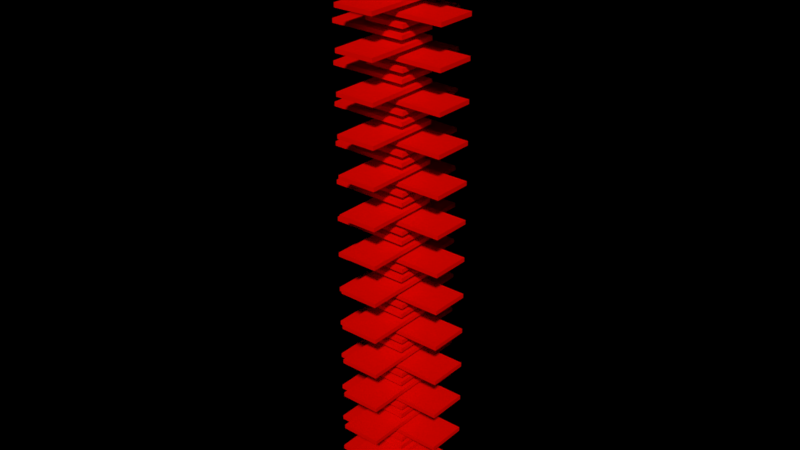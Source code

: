 # Source: VRenvironment2.blend  (saved by Blender 2.78.0; exported with 4.5.12 LTS)
import bpy
from mathutils import Matrix  # noqa: F401  (used for matrix-valued properties, if any)

bpy.ops.wm.read_factory_settings(use_empty=True)
scene = bpy.context.scene
scene.name = 'Scene'

# ---- collections
col_collection_1 = bpy.data.collections.new('Collection 1'); scene.collection.children.link(col_collection_1)

# ---- materials (node trees are filled in below, after node groups)
mat_glowblue = bpy.data.materials.new('glowblue')
mat_glowblue.alpha_threshold = 0.0
mat_glowblue.use_transparent_shadow = False
mat_glowblue.diffuse_color = (0.0, 0.0872, 0.8, 1.0)
mat_glowblue.roughness = 0.5
mat_glowred = bpy.data.materials.new('glowred')
mat_glowred.alpha_threshold = 0.0
mat_glowred.use_transparent_shadow = False
mat_glowred.diffuse_color = (0.8, 0.001873, 0.0, 1.0)
mat_glowred.roughness = 0.5
mat_glowred.specular_intensity = 1.0

# ---- material node trees

# ---- world
world_world = bpy.data.worlds.new('World'); scene.world = world_world
world_world.color = (0.0, 0.0, 0.0)
world_world.use_sun_shadow = False
world_world.sun_shadow_jitter_overblur = 0.0
world_world.cycles.sampling_method = 'MANUAL'

# ---- meshes
me_cube_000 = bpy.data.meshes.new('Cube.000')
me_cube_000.from_pydata([(-1.0, -1.0, -277.7), (-1.0, -1.0, -275.7), (-1.0, 1.0, -277.7), (-1.0, 1.0, -275.7), (1.0, -1.0, -277.7), (1.0, -1.0, -275.7), (1.0, 1.0, -277.7), (1.0, 1.0, -275.7), (-2.986, 0.02857, -282.3), (-2.986, 0.02857, -280.3), (0.8592, 0.02857, -282.3), (0.8592, 0.02857, -280.3), (-2.986, -1.012, -282.3), (-2.986, -1.012, -280.3), (0.8592, -1.012, -282.3), (0.8592, -1.012, -280.3), (-0.9774, 0.02857, -291.6), (-0.9774, 0.02857, -289.6), (2.868, 0.02857, -291.6), (2.868, 0.02857, -289.6), (-0.9774, -1.012, -291.6), (-0.9774, -1.012, -289.6), (2.868, -1.012, -291.6), (2.868, -1.012, -289.6), (-1.0, -1.983, -287.0), (-1.0, -1.983, -285.0), (-1.0, 0.0168, -287.0), (-1.0, 0.0168, -285.0), (1.0, -1.983, -287.0), (1.0, -1.983, -285.0), (1.0, 0.0168, -287.0), (1.0, 0.0168, -285.0), (-1.0, -1.983, -268.5), (-1.0, -1.983, -266.5), (-1.0, 0.0168, -268.5), (-1.0, 0.0168, -266.5), (1.0, -1.983, -268.5), (1.0, -1.983, -266.5), (1.0, 0.0168, -268.5), (1.0, 0.0168, -266.5), (-0.9774, 0.02857, -273.1), (-0.9774, 0.02857, -271.1), (2.868, 0.02857, -273.1), (2.868, 0.02857, -271.1), (-0.9774, -1.012, -273.1), (-0.9774, -1.012, -271.1), (2.868, -1.012, -273.1), (2.868, -1.012, -271.1), (-2.986, 0.02857, -263.9), (-2.986, 0.02857, -261.9), (0.8592, 0.02857, -263.9), (0.8592, 0.02857, -261.9), (-2.986, -1.012, -263.9), (-2.986, -1.012, -261.9), (0.8592, -1.012, -263.9), (0.8592, -1.012, -261.9), (-1.0, -1.0, -259.3), (-1.0, -1.0, -257.3), (-1.0, 1.0, -259.3), (-1.0, 1.0, -257.3), (1.0, -1.0, -259.3), (1.0, -1.0, -257.3), (1.0, 1.0, -259.3), (1.0, 1.0, -257.3), (-1.0, -1.0, -240.8), (-1.0, -1.0, -238.8), (-1.0, 1.0, -240.8), (-1.0, 1.0, -238.8), (1.0, -1.0, -240.8), (1.0, -1.0, -238.8), (1.0, 1.0, -240.8), (1.0, 1.0, -238.8), (-2.986, 0.02857, -245.4), (-2.986, 0.02857, -243.4), (0.8592, 0.02857, -245.4), (0.8592, 0.02857, -243.4), (-2.986, -1.012, -245.4), (-2.986, -1.012, -243.4), (0.8592, -1.012, -245.4), (0.8592, -1.012, -243.4), (-0.9774, 0.02857, -254.7), (-0.9774, 0.02857, -252.7), (2.868, 0.02857, -254.7), (2.868, 0.02857, -252.7), (-0.9774, -1.012, -254.7), (-0.9774, -1.012, -252.7), (2.868, -1.012, -254.7), (2.868, -1.012, -252.7), (-1.0, -1.983, -250.1), (-1.0, -1.983, -248.1), (-1.0, 0.0168, -250.1), (-1.0, 0.0168, -248.1), (1.0, -1.983, -250.1), (1.0, -1.983, -248.1), (1.0, 0.0168, -250.1), (1.0, 0.0168, -248.1), (-1.0, -1.983, -231.6), (-1.0, -1.983, -229.6), (-1.0, 0.0168, -231.6), (-1.0, 0.0168, -229.6), (1.0, -1.983, -231.6), (1.0, -1.983, -229.6), (1.0, 0.0168, -231.6), (1.0, 0.0168, -229.6), (-0.9774, 0.02857, -236.2), (-0.9774, 0.02857, -234.2), (2.868, 0.02857, -236.2), (2.868, 0.02857, -234.2), (-0.9774, -1.012, -236.2), (-0.9774, -1.012, -234.2), (2.868, -1.012, -236.2), (2.868, -1.012, -234.2), (-2.986, 0.02857, -227.0), (-2.986, 0.02857, -225.0), (0.8592, 0.02857, -227.0), (0.8592, 0.02857, -225.0), (-2.986, -1.012, -227.0), (-2.986, -1.012, -225.0), (0.8592, -1.012, -227.0), (0.8592, -1.012, -225.0), (-1.0, -1.0, -222.4), (-1.0, -1.0, -220.4), (-1.0, 1.0, -222.4), (-1.0, 1.0, -220.4), (1.0, -1.0, -222.4), (1.0, -1.0, -220.4), (1.0, 1.0, -222.4), (1.0, 1.0, -220.4), (-1.0, -1.0, -203.9), (-1.0, -1.0, -201.9), (-1.0, 1.0, -203.9), (-1.0, 1.0, -201.9), (1.0, -1.0, -203.9), (1.0, -1.0, -201.9), (1.0, 1.0, -203.9), (1.0, 1.0, -201.9), (-2.986, 0.02857, -208.5), (-2.986, 0.02857, -206.5), (0.8592, 0.02857, -208.5), (0.8592, 0.02857, -206.5), (-2.986, -1.012, -208.5), (-2.986, -1.012, -206.5), (0.8592, -1.012, -208.5), (0.8592, -1.012, -206.5), (-0.9774, 0.02857, -217.8), (-0.9774, 0.02857, -215.8), (2.868, 0.02857, -217.8), (2.868, 0.02857, -215.8), (-0.9774, -1.012, -217.8), (-0.9774, -1.012, -215.8), (2.868, -1.012, -217.8), (2.868, -1.012, -215.8), (-1.0, -1.983, -213.2), (-1.0, -1.983, -211.2), (-1.0, 0.0168, -213.2), (-1.0, 0.0168, -211.2), (1.0, -1.983, -213.2), (1.0, -1.983, -211.2), (1.0, 0.0168, -213.2), (1.0, 0.0168, -211.2), (-1.0, -1.983, -194.7), (-1.0, -1.983, -192.7), (-1.0, 0.0168, -194.7), (-1.0, 0.0168, -192.7), (1.0, -1.983, -194.7), (1.0, -1.983, -192.7), (1.0, 0.0168, -194.7), (1.0, 0.0168, -192.7), (-0.9774, 0.02857, -199.3), (-0.9774, 0.02857, -197.3), (2.868, 0.02857, -199.3), (2.868, 0.02857, -197.3), (-0.9774, -1.012, -199.3), (-0.9774, -1.012, -197.3), (2.868, -1.012, -199.3), (2.868, -1.012, -197.3), (-2.986, 0.02857, -190.1), (-2.986, 0.02857, -188.1), (0.8592, 0.02857, -190.1), (0.8592, 0.02857, -188.1), (-2.986, -1.012, -190.1), (-2.986, -1.012, -188.1), (0.8592, -1.012, -190.1), (0.8592, -1.012, -188.1), (-1.0, -1.0, -185.5), (-1.0, -1.0, -183.5), (-1.0, 1.0, -185.5), (-1.0, 1.0, -183.5), (1.0, -1.0, -185.5), (1.0, -1.0, -183.5), (1.0, 1.0, -185.5), (1.0, 1.0, -183.5), (-1.0, -1.0, -167.0), (-1.0, -1.0, -165.0), (-1.0, 1.0, -167.0), (-1.0, 1.0, -165.0), (1.0, -1.0, -167.0), (1.0, -1.0, -165.0), (1.0, 1.0, -167.0), (1.0, 1.0, -165.0), (-2.986, 0.02857, -171.7), (-2.986, 0.02857, -169.7), (0.8592, 0.02857, -171.7), (0.8592, 0.02857, -169.7), (-2.986, -1.012, -171.7), (-2.986, -1.012, -169.7), (0.8592, -1.012, -171.7), (0.8592, -1.012, -169.7), (-0.9774, 0.02857, -180.9), (-0.9774, 0.02857, -178.9), (2.868, 0.02857, -180.9), (2.868, 0.02857, -178.9), (-0.9774, -1.012, -180.9), (-0.9774, -1.012, -178.9), (2.868, -1.012, -180.9), (2.868, -1.012, -178.9), (-1.0, -1.983, -176.3), (-1.0, -1.983, -174.3), (-1.0, 0.0168, -176.3), (-1.0, 0.0168, -174.3), (1.0, -1.983, -176.3), (1.0, -1.983, -174.3), (1.0, 0.0168, -176.3), (1.0, 0.0168, -174.3), (-1.0, -1.983, -157.8), (-1.0, -1.983, -155.8), (-1.0, 0.0168, -157.8), (-1.0, 0.0168, -155.8), (1.0, -1.983, -157.8), (1.0, -1.983, -155.8), (1.0, 0.0168, -157.8), (1.0, 0.0168, -155.8), (-0.9774, 0.02857, -162.4), (-0.9774, 0.02857, -160.4), (2.868, 0.02857, -162.4), (2.868, 0.02857, -160.4), (-0.9774, -1.012, -162.4), (-0.9774, -1.012, -160.4), (2.868, -1.012, -162.4), (2.868, -1.012, -160.4), (-2.986, 0.02857, -153.2), (-2.986, 0.02857, -151.2), (0.8592, 0.02857, -153.2), (0.8592, 0.02857, -151.2), (-2.986, -1.012, -153.2), (-2.986, -1.012, -151.2), (0.8592, -1.012, -153.2), (0.8592, -1.012, -151.2), (-1.0, -1.0, -148.6), (-1.0, -1.0, -146.6), (-1.0, 1.0, -148.6), (-1.0, 1.0, -146.6), (1.0, -1.0, -148.6), (1.0, -1.0, -146.6), (1.0, 1.0, -148.6), (1.0, 1.0, -146.6), (-1.0, -1.0, -130.1), (-1.0, -1.0, -128.1), (-1.0, 1.0, -130.1), (-1.0, 1.0, -128.1), (1.0, -1.0, -130.1), (1.0, -1.0, -128.1), (1.0, 1.0, -130.1), (1.0, 1.0, -128.1), (-2.986, 0.02857, -134.8), (-2.986, 0.02857, -132.8), (0.8592, 0.02857, -134.8), (0.8592, 0.02857, -132.8), (-2.986, -1.012, -134.8), (-2.986, -1.012, -132.8), (0.8592, -1.012, -134.8), (0.8592, -1.012, -132.8), (-0.9774, 0.02857, -144.0), (-0.9774, 0.02857, -142.0), (2.868, 0.02857, -144.0), (2.868, 0.02857, -142.0), (-0.9774, -1.012, -144.0), (-0.9774, -1.012, -142.0), (2.868, -1.012, -144.0), (2.868, -1.012, -142.0), (-1.0, -1.983, -139.4), (-1.0, -1.983, -137.4), (-1.0, 0.0168, -139.4), (-1.0, 0.0168, -137.4), (1.0, -1.983, -139.4), (1.0, -1.983, -137.4), (1.0, 0.0168, -139.4), (1.0, 0.0168, -137.4), (-1.0, -1.983, -120.9), (-1.0, -1.983, -118.9), (-1.0, 0.0168, -120.9), (-1.0, 0.0168, -118.9), (1.0, -1.983, -120.9), (1.0, -1.983, -118.9), (1.0, 0.0168, -120.9), (1.0, 0.0168, -118.9), (-0.9774, 0.02857, -125.5), (-0.9774, 0.02857, -123.5), (2.868, 0.02857, -125.5), (2.868, 0.02857, -123.5), (-0.9774, -1.012, -125.5), (-0.9774, -1.012, -123.5), (2.868, -1.012, -125.5), (2.868, -1.012, -123.5), (-2.986, 0.02857, -116.3), (-2.986, 0.02857, -114.3), (0.8592, 0.02857, -116.3), (0.8592, 0.02857, -114.3), (-2.986, -1.012, -116.3), (-2.986, -1.012, -114.3), (0.8592, -1.012, -116.3), (0.8592, -1.012, -114.3), (-1.0, -1.0, -111.7), (-1.0, -1.0, -109.7), (-1.0, 1.0, -111.7), (-1.0, 1.0, -109.7), (1.0, -1.0, -111.7), (1.0, -1.0, -109.7), (1.0, 1.0, -111.7), (1.0, 1.0, -109.7), (-1.0, -1.0, -93.24), (-1.0, -1.0, -91.24), (-1.0, 1.0, -93.24), (-1.0, 1.0, -91.24), (1.0, -1.0, -93.24), (1.0, -1.0, -91.24), (1.0, 1.0, -93.24), (1.0, 1.0, -91.24), (-2.986, 0.02857, -97.86), (-2.986, 0.02857, -95.86), (0.8592, 0.02857, -97.86), (0.8592, 0.02857, -95.86), (-2.986, -1.012, -97.86), (-2.986, -1.012, -95.86), (0.8592, -1.012, -97.86), (0.8592, -1.012, -95.86), (-0.9774, 0.02857, -107.1), (-0.9774, 0.02857, -105.1), (2.868, 0.02857, -107.1), (2.868, 0.02857, -105.1), (-0.9774, -1.012, -107.1), (-0.9774, -1.012, -105.1), (2.868, -1.012, -107.1), (2.868, -1.012, -105.1), (-1.0, -1.983, -102.5), (-1.0, -1.983, -100.5), (-1.0, 0.0168, -102.5), (-1.0, 0.0168, -100.5), (1.0, -1.983, -102.5), (1.0, -1.983, -100.5), (1.0, 0.0168, -102.5), (1.0, 0.0168, -100.5), (-1.0, -1.983, -84.02), (-1.0, -1.983, -82.02), (-1.0, 0.0168, -84.02), (-1.0, 0.0168, -82.02), (1.0, -1.983, -84.02), (1.0, -1.983, -82.02), (1.0, 0.0168, -84.02), (1.0, 0.0168, -82.02), (-0.9774, 0.02857, -88.63), (-0.9774, 0.02857, -86.63), (2.868, 0.02857, -88.63), (2.868, 0.02857, -86.63), (-0.9774, -1.012, -88.63), (-0.9774, -1.012, -86.63), (2.868, -1.012, -88.63), (2.868, -1.012, -86.63), (-2.986, 0.02857, -79.41), (-2.986, 0.02857, -77.41), (0.8592, 0.02857, -79.41), (0.8592, 0.02857, -77.41), (-2.986, -1.012, -79.41), (-2.986, -1.012, -77.41), (0.8592, -1.012, -79.41), (0.8592, -1.012, -77.41), (-1.0, -1.0, -74.79), (-1.0, -1.0, -72.79), (-1.0, 1.0, -74.79), (-1.0, 1.0, -72.79), (1.0, -1.0, -74.79), (1.0, -1.0, -72.79), (1.0, 1.0, -74.79), (1.0, 1.0, -72.79), (-1.0, -1.0, -56.35), (-1.0, -1.0, -54.35), (-1.0, 1.0, -56.35), (-1.0, 1.0, -54.35), (1.0, -1.0, -56.35), (1.0, -1.0, -54.35), (1.0, 1.0, -56.35), (1.0, 1.0, -54.35), (-2.986, 0.02857, -60.96), (-2.986, 0.02857, -58.96), (0.8592, 0.02857, -60.96), (0.8592, 0.02857, -58.96), (-2.986, -1.012, -60.96), (-2.986, -1.012, -58.96), (0.8592, -1.012, -60.96), (0.8592, -1.012, -58.96), (-0.9774, 0.02857, -70.18), (-0.9774, 0.02857, -68.18), (2.868, 0.02857, -70.18), (2.868, 0.02857, -68.18), (-0.9774, -1.012, -70.18), (-0.9774, -1.012, -68.18), (2.868, -1.012, -70.18), (2.868, -1.012, -68.18), (-1.0, -1.983, -65.57), (-1.0, -1.983, -63.57), (-1.0, 0.0168, -65.57), (-1.0, 0.0168, -63.57), (1.0, -1.983, -65.57), (1.0, -1.983, -63.57), (1.0, 0.0168, -65.57), (1.0, 0.0168, -63.57), (-1.0, -1.983, -47.12), (-1.0, -1.983, -45.12), (-1.0, 0.0168, -47.12), (-1.0, 0.0168, -45.12), (1.0, -1.983, -47.12), (1.0, -1.983, -45.12), (1.0, 0.0168, -47.12), (1.0, 0.0168, -45.12), (-0.9774, 0.02857, -51.73), (-0.9774, 0.02857, -49.73), (2.868, 0.02857, -51.73), (2.868, 0.02857, -49.73), (-0.9774, -1.012, -51.73), (-0.9774, -1.012, -49.73), (2.868, -1.012, -51.73), (2.868, -1.012, -49.73), (-2.986, 0.02857, -42.51), (-2.986, 0.02857, -40.51), (0.8592, 0.02857, -42.51), (0.8592, 0.02857, -40.51), (-2.986, -1.012, -42.51), (-2.986, -1.012, -40.51), (0.8592, -1.012, -42.51), (0.8592, -1.012, -40.51), (-1.0, -1.0, -37.9), (-1.0, -1.0, -35.9), (-1.0, 1.0, -37.9), (-1.0, 1.0, -35.9), (1.0, -1.0, -37.9), (1.0, -1.0, -35.9), (1.0, 1.0, -37.9), (1.0, 1.0, -35.9), (-1.0, -1.0, -19.45), (-1.0, -1.0, -17.45), (-1.0, 1.0, -19.45), (-1.0, 1.0, -17.45), (1.0, -1.0, -19.45), (1.0, -1.0, -17.45), (1.0, 1.0, -19.45), (1.0, 1.0, -17.45), (-2.986, 0.02857, -24.06), (-2.986, 0.02857, -22.06), (0.8592, 0.02857, -24.06), (0.8592, 0.02857, -22.06), (-2.986, -1.012, -24.06), (-2.986, -1.012, -22.06), (0.8592, -1.012, -24.06), (0.8592, -1.012, -22.06), (-0.9774, 0.02857, -33.29), (-0.9774, 0.02857, -31.29), (2.868, 0.02857, -33.29), (2.868, 0.02857, -31.29), (-0.9774, -1.012, -33.29), (-0.9774, -1.012, -31.29), (2.868, -1.012, -33.29), (2.868, -1.012, -31.29), (-1.0, -1.983, -28.67), (-1.0, -1.983, -26.67), (-1.0, 0.0168, -28.67), (-1.0, 0.0168, -26.67), (1.0, -1.983, -28.67), (1.0, -1.983, -26.67), (1.0, 0.0168, -28.67), (1.0, 0.0168, -26.67), (-1.0, -1.983, -10.22), (-1.0, -1.983, -8.224), (-1.0, 0.0168, -10.22), (-1.0, 0.0168, -8.224), (1.0, -1.983, -10.22), (1.0, -1.983, -8.224), (1.0, 0.0168, -10.22), (1.0, 0.0168, -8.224), (-0.9774, 0.02857, -14.84), (-0.9774, 0.02857, -12.84), (2.868, 0.02857, -14.84), (2.868, 0.02857, -12.84), (-0.9774, -1.012, -14.84), (-0.9774, -1.012, -12.84), (2.868, -1.012, -14.84), (2.868, -1.012, -12.84), (-2.986, 0.02857, -5.612), (-2.986, 0.02857, -3.612), (0.8592, 0.02857, -5.612), (0.8592, 0.02857, -3.612), (-2.986, -1.012, -5.612), (-2.986, -1.012, -3.612), (0.8592, -1.012, -5.612), (0.8592, -1.012, -3.612), (-1.0, -1.0, -1.0), (-1.0, -1.0, 1.0), (-1.0, 1.0, -1.0), (-1.0, 1.0, 1.0), (1.0, -1.0, -1.0), (1.0, -1.0, 1.0), (1.0, 1.0, -1.0), (1.0, 1.0, 1.0)], [], [(0, 1, 3, 2), (2, 3, 7, 6), (6, 7, 5, 4), (4, 5, 1, 0), (2, 6, 4, 0), (7, 3, 1, 5), (8, 9, 11, 10), (10, 11, 15, 14), (14, 15, 13, 12), (12, 13, 9, 8), (10, 14, 12, 8), (15, 11, 9, 13), (16, 17, 19, 18), (18, 19, 23, 22), (22, 23, 21, 20), (20, 21, 17, 16), (18, 22, 20, 16), (23, 19, 17, 21), (24, 25, 27, 26), (26, 27, 31, 30), (30, 31, 29, 28), (28, 29, 25, 24), (26, 30, 28, 24), (31, 27, 25, 29), (32, 33, 35, 34), (34, 35, 39, 38), (38, 39, 37, 36), (36, 37, 33, 32), (34, 38, 36, 32), (39, 35, 33, 37), (40, 41, 43, 42), (42, 43, 47, 46), (46, 47, 45, 44), (44, 45, 41, 40), (42, 46, 44, 40), (47, 43, 41, 45), (48, 49, 51, 50), (50, 51, 55, 54), (54, 55, 53, 52), (52, 53, 49, 48), (50, 54, 52, 48), (55, 51, 49, 53), (56, 57, 59, 58), (58, 59, 63, 62), (62, 63, 61, 60), (60, 61, 57, 56), (58, 62, 60, 56), (63, 59, 57, 61), (64, 65, 67, 66), (66, 67, 71, 70), (70, 71, 69, 68), (68, 69, 65, 64), (66, 70, 68, 64), (71, 67, 65, 69), (72, 73, 75, 74), (74, 75, 79, 78), (78, 79, 77, 76), (76, 77, 73, 72), (74, 78, 76, 72), (79, 75, 73, 77), (80, 81, 83, 82), (82, 83, 87, 86), (86, 87, 85, 84), (84, 85, 81, 80), (82, 86, 84, 80), (87, 83, 81, 85), (88, 89, 91, 90), (90, 91, 95, 94), (94, 95, 93, 92), (92, 93, 89, 88), (90, 94, 92, 88), (95, 91, 89, 93), (96, 97, 99, 98), (98, 99, 103, 102), (102, 103, 101, 100), (100, 101, 97, 96), (98, 102, 100, 96), (103, 99, 97, 101), (104, 105, 107, 106), (106, 107, 111, 110), (110, 111, 109, 108), (108, 109, 105, 104), (106, 110, 108, 104), (111, 107, 105, 109), (112, 113, 115, 114), (114, 115, 119, 118), (118, 119, 117, 116), (116, 117, 113, 112), (114, 118, 116, 112), (119, 115, 113, 117), (120, 121, 123, 122), (122, 123, 127, 126), (126, 127, 125, 124), (124, 125, 121, 120), (122, 126, 124, 120), (127, 123, 121, 125), (128, 129, 131, 130), (130, 131, 135, 134), (134, 135, 133, 132), (132, 133, 129, 128), (130, 134, 132, 128), (135, 131, 129, 133), (136, 137, 139, 138), (138, 139, 143, 142), (142, 143, 141, 140), (140, 141, 137, 136), (138, 142, 140, 136), (143, 139, 137, 141), (144, 145, 147, 146), (146, 147, 151, 150), (150, 151, 149, 148), (148, 149, 145, 144), (146, 150, 148, 144), (151, 147, 145, 149), (152, 153, 155, 154), (154, 155, 159, 158), (158, 159, 157, 156), (156, 157, 153, 152), (154, 158, 156, 152), (159, 155, 153, 157), (160, 161, 163, 162), (162, 163, 167, 166), (166, 167, 165, 164), (164, 165, 161, 160), (162, 166, 164, 160), (167, 163, 161, 165), (168, 169, 171, 170), (170, 171, 175, 174), (174, 175, 173, 172), (172, 173, 169, 168), (170, 174, 172, 168), (175, 171, 169, 173), (176, 177, 179, 178), (178, 179, 183, 182), (182, 183, 181, 180), (180, 181, 177, 176), (178, 182, 180, 176), (183, 179, 177, 181), (184, 185, 187, 186), (186, 187, 191, 190), (190, 191, 189, 188), (188, 189, 185, 184), (186, 190, 188, 184), (191, 187, 185, 189), (192, 193, 195, 194), (194, 195, 199, 198), (198, 199, 197, 196), (196, 197, 193, 192), (194, 198, 196, 192), (199, 195, 193, 197), (200, 201, 203, 202), (202, 203, 207, 206), (206, 207, 205, 204), (204, 205, 201, 200), (202, 206, 204, 200), (207, 203, 201, 205), (208, 209, 211, 210), (210, 211, 215, 214), (214, 215, 213, 212), (212, 213, 209, 208), (210, 214, 212, 208), (215, 211, 209, 213), (216, 217, 219, 218), (218, 219, 223, 222), (222, 223, 221, 220), (220, 221, 217, 216), (218, 222, 220, 216), (223, 219, 217, 221), (224, 225, 227, 226), (226, 227, 231, 230), (230, 231, 229, 228), (228, 229, 225, 224), (226, 230, 228, 224), (231, 227, 225, 229), (232, 233, 235, 234), (234, 235, 239, 238), (238, 239, 237, 236), (236, 237, 233, 232), (234, 238, 236, 232), (239, 235, 233, 237), (240, 241, 243, 242), (242, 243, 247, 246), (246, 247, 245, 244), (244, 245, 241, 240), (242, 246, 244, 240), (247, 243, 241, 245), (248, 249, 251, 250), (250, 251, 255, 254), (254, 255, 253, 252), (252, 253, 249, 248), (250, 254, 252, 248), (255, 251, 249, 253), (256, 257, 259, 258), (258, 259, 263, 262), (262, 263, 261, 260), (260, 261, 257, 256), (258, 262, 260, 256), (263, 259, 257, 261), (264, 265, 267, 266), (266, 267, 271, 270), (270, 271, 269, 268), (268, 269, 265, 264), (266, 270, 268, 264), (271, 267, 265, 269), (272, 273, 275, 274), (274, 275, 279, 278), (278, 279, 277, 276), (276, 277, 273, 272), (274, 278, 276, 272), (279, 275, 273, 277), (280, 281, 283, 282), (282, 283, 287, 286), (286, 287, 285, 284), (284, 285, 281, 280), (282, 286, 284, 280), (287, 283, 281, 285), (288, 289, 291, 290), (290, 291, 295, 294), (294, 295, 293, 292), (292, 293, 289, 288), (290, 294, 292, 288), (295, 291, 289, 293), (296, 297, 299, 298), (298, 299, 303, 302), (302, 303, 301, 300), (300, 301, 297, 296), (298, 302, 300, 296), (303, 299, 297, 301), (304, 305, 307, 306), (306, 307, 311, 310), (310, 311, 309, 308), (308, 309, 305, 304), (306, 310, 308, 304), (311, 307, 305, 309), (312, 313, 315, 314), (314, 315, 319, 318), (318, 319, 317, 316), (316, 317, 313, 312), (314, 318, 316, 312), (319, 315, 313, 317), (320, 321, 323, 322), (322, 323, 327, 326), (326, 327, 325, 324), (324, 325, 321, 320), (322, 326, 324, 320), (327, 323, 321, 325), (328, 329, 331, 330), (330, 331, 335, 334), (334, 335, 333, 332), (332, 333, 329, 328), (330, 334, 332, 328), (335, 331, 329, 333), (336, 337, 339, 338), (338, 339, 343, 342), (342, 343, 341, 340), (340, 341, 337, 336), (338, 342, 340, 336), (343, 339, 337, 341), (344, 345, 347, 346), (346, 347, 351, 350), (350, 351, 349, 348), (348, 349, 345, 344), (346, 350, 348, 344), (351, 347, 345, 349), (352, 353, 355, 354), (354, 355, 359, 358), (358, 359, 357, 356), (356, 357, 353, 352), (354, 358, 356, 352), (359, 355, 353, 357), (360, 361, 363, 362), (362, 363, 367, 366), (366, 367, 365, 364), (364, 365, 361, 360), (362, 366, 364, 360), (367, 363, 361, 365), (368, 369, 371, 370), (370, 371, 375, 374), (374, 375, 373, 372), (372, 373, 369, 368), (370, 374, 372, 368), (375, 371, 369, 373), (376, 377, 379, 378), (378, 379, 383, 382), (382, 383, 381, 380), (380, 381, 377, 376), (378, 382, 380, 376), (383, 379, 377, 381), (384, 385, 387, 386), (386, 387, 391, 390), (390, 391, 389, 388), (388, 389, 385, 384), (386, 390, 388, 384), (391, 387, 385, 389), (392, 393, 395, 394), (394, 395, 399, 398), (398, 399, 397, 396), (396, 397, 393, 392), (394, 398, 396, 392), (399, 395, 393, 397), (400, 401, 403, 402), (402, 403, 407, 406), (406, 407, 405, 404), (404, 405, 401, 400), (402, 406, 404, 400), (407, 403, 401, 405), (408, 409, 411, 410), (410, 411, 415, 414), (414, 415, 413, 412), (412, 413, 409, 408), (410, 414, 412, 408), (415, 411, 409, 413), (416, 417, 419, 418), (418, 419, 423, 422), (422, 423, 421, 420), (420, 421, 417, 416), (418, 422, 420, 416), (423, 419, 417, 421), (424, 425, 427, 426), (426, 427, 431, 430), (430, 431, 429, 428), (428, 429, 425, 424), (426, 430, 428, 424), (431, 427, 425, 429), (432, 433, 435, 434), (434, 435, 439, 438), (438, 439, 437, 436), (436, 437, 433, 432), (434, 438, 436, 432), (439, 435, 433, 437), (440, 441, 443, 442), (442, 443, 447, 446), (446, 447, 445, 444), (444, 445, 441, 440), (442, 446, 444, 440), (447, 443, 441, 445), (448, 449, 451, 450), (450, 451, 455, 454), (454, 455, 453, 452), (452, 453, 449, 448), (450, 454, 452, 448), (455, 451, 449, 453), (456, 457, 459, 458), (458, 459, 463, 462), (462, 463, 461, 460), (460, 461, 457, 456), (458, 462, 460, 456), (463, 459, 457, 461), (464, 465, 467, 466), (466, 467, 471, 470), (470, 471, 469, 468), (468, 469, 465, 464), (466, 470, 468, 464), (471, 467, 465, 469), (472, 473, 475, 474), (474, 475, 479, 478), (478, 479, 477, 476), (476, 477, 473, 472), (474, 478, 476, 472), (479, 475, 473, 477), (480, 481, 483, 482), (482, 483, 487, 486), (486, 487, 485, 484), (484, 485, 481, 480), (482, 486, 484, 480), (487, 483, 481, 485), (488, 489, 491, 490), (490, 491, 495, 494), (494, 495, 493, 492), (492, 493, 489, 488), (490, 494, 492, 488), (495, 491, 489, 493), (496, 497, 499, 498), (498, 499, 503, 502), (502, 503, 501, 500), (500, 501, 497, 496), (498, 502, 500, 496), (503, 499, 497, 501), (504, 505, 507, 506), (506, 507, 511, 510), (510, 511, 509, 508), (508, 509, 505, 504), (506, 510, 508, 504), (511, 507, 505, 509)])
me_cube_000.polygons.foreach_set('material_index', [1, 1, 1, 1, 1, 1, 1, 1, 1, 1, 1, 1, 1, 1, 1, 1, 1, 1, 1, 1, 1, 1, 1, 1, 1, 1, 1, 1, 1, 1, 1, 1, 1, 1, 1, 1, 1, 1, 1, 1, 1, 1, 1, 1, 1, 1, 1, 1, 1, 1, 1, 1, 1, 1, 1, 1, 1, 1, 1, 1, 1, 1, 1, 1, 1, 1, 1, 1, 1, 1, 1, 1, 1, 1, 1, 1, 1, 1, 1, 1, 1, 1, 1, 1, 1, 1, 1, 1, 1, 1, 1, 1, 1, 1, 1, 1, 1, 1, 1, 1, 1, 1, 1, 1, 1, 1, 1, 1, 1, 1, 1, 1, 1, 1, 1, 1, 1, 1, 1, 1, 1, 1, 1, 1, 1, 1, 1, 1, 1, 1, 1, 1, 1, 1, 1, 1, 1, 1, 1, 1, 1, 1, 1, 1, 1, 1, 1, 1, 1, 1, 1, 1, 1, 1, 1, 1, 1, 1, 1, 1, 1, 1, 1, 1, 1, 1, 1, 1, 1, 1, 1, 1, 1, 1, 1, 1, 1, 1, 1, 1, 1, 1, 1, 1, 1, 1, 1, 1, 1, 1, 1, 1, 1, 1, 1, 1, 1, 1, 1, 1, 1, 1, 1, 1, 1, 1, 1, 1, 1, 1, 1, 1, 1, 1, 1, 1, 1, 1, 1, 1, 1, 1, 1, 1, 1, 1, 1, 1, 1, 1, 1, 1, 1, 1, 1, 1, 1, 1, 1, 1, 1, 1, 1, 1, 1, 1, 1, 1, 1, 1, 1, 1, 1, 1, 1, 1, 1, 1, 1, 1, 1, 1, 1, 1, 1, 1, 1, 1, 1, 1, 1, 1, 1, 1, 1, 1, 1, 1, 1, 1, 1, 1, 1, 1, 1, 1, 1, 1, 1, 1, 1, 1, 1, 1, 1, 1, 1, 1, 1, 1, 1, 1, 1, 1, 1, 1, 1, 1, 1, 1, 1, 1, 1, 1, 1, 1, 1, 1, 1, 1, 1, 1, 1, 1, 1, 1, 1, 1, 1, 1, 1, 1, 1, 1, 1, 1, 1, 1, 1, 1, 1, 1, 1, 1, 1, 1, 1, 1, 1, 1, 1, 1, 1, 1, 1, 1, 1, 1, 1, 1, 1, 1, 1, 1, 1, 1, 1, 1, 1, 1, 1, 1, 1, 1, 1, 1, 1, 1, 1, 1, 1, 1, 1, 1])
me_cube_000.materials.append(mat_glowblue)
me_cube_000.materials.append(mat_glowred)
me_cube_000.use_remesh_preserve_volume = False
me_cube_000.use_remesh_preserve_attributes = False
me_cube_000.use_mirror_vertex_groups = False
me_cube_000.update()

# ---- objects
ob_glowstack_000 = bpy.data.objects.new('glowStack.000', me_cube_000)

# ---- transforms, parenting, visibility, modifiers, constraints
ob_glowstack_000.location = (0.0, 0.0, 0.0)
ob_glowstack_000.rotation_euler = (0.0, 3.142, 0.0)
ob_glowstack_000.scale = (8.465, 16.27, 0.8673)
ob_glowstack_000.lineart.crease_threshold = 0.0

# ---- collection membership
col_collection_1.objects.link(ob_glowstack_000)

# ---- scene / render settings (as saved in the file)
scene.frame_start = 1; scene.frame_end = 250; scene.frame_set(1)
scene.render.engine = 'BLENDER_EEVEE_NEXT'
scene.render.resolution_percentage = 50
scene.render.dither_intensity = 0.0
scene.cycles.use_denoising = False
scene.cycles.samples = 128
scene.cycles.sampling_pattern = 'TABULATED_SOBOL'
scene.cycles.light_sampling_threshold = 0.0
scene.cycles.use_adaptive_sampling = False
scene.cycles.use_light_tree = False
scene.cycles.blur_glossy = 0.0
scene.cycles.sample_clamp_indirect = 0.0
scene.view_settings.view_transform = 'Standard'
bpy.context.view_layer.update()

# ---- added for rendering (the .blend has no active camera and no usable light): camera, sun
cam_auto = bpy.data.cameras.new('AutoCamera')
cam_auto.lens = 50.0
cam_auto.sensor_width = 36.0
cam_auto.clip_end = 4271.23
ob_auto_camera = bpy.data.objects.new('AutoCamera', cam_auto)
scene.collection.objects.link(ob_auto_camera)
ob_auto_camera.location = (243.876, -300.051, 320.701)
ob_auto_camera.rotation_euler = (1.09748, -7.21219e-08, 0.694738)
scene.camera = ob_auto_camera
light_auto_sun = bpy.data.lights.new('AutoSun', 'SUN')
light_auto_sun.energy = 3.0
light_auto_sun.angle = 0.0523599
ob_auto_sun = bpy.data.objects.new('AutoSun', light_auto_sun)
scene.collection.objects.link(ob_auto_sun)
ob_auto_sun.rotation_euler = (0.872665, 0.174533, 0.523599)
bpy.context.view_layer.update()
